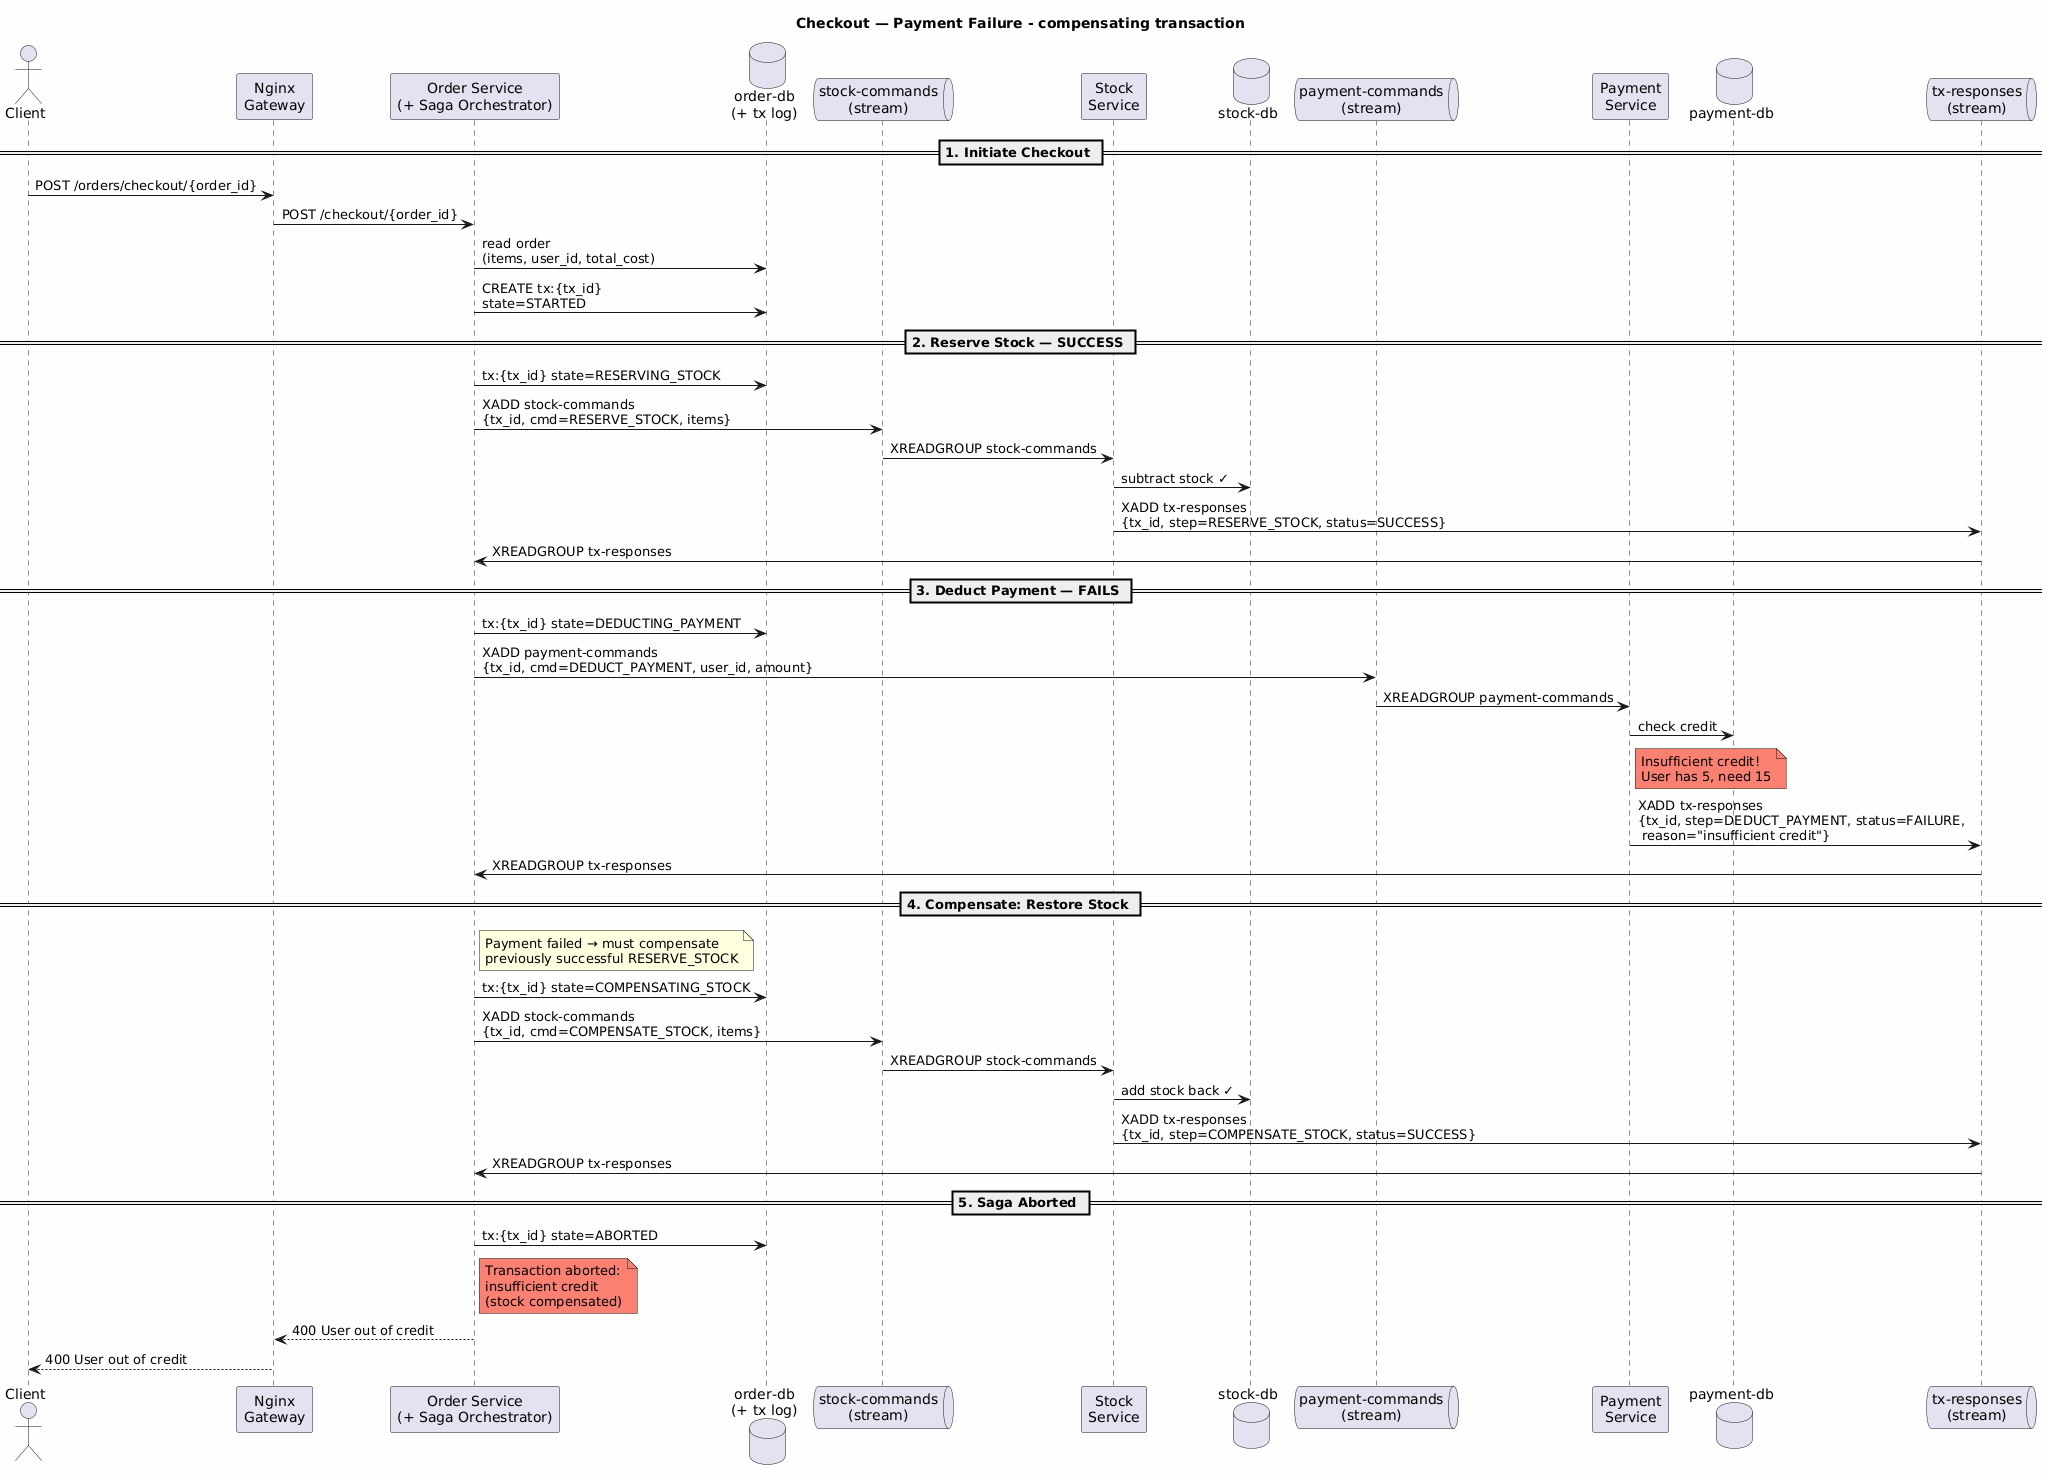

The diagram above was rendered by PlantUML. Its source (embedded in the PNG):
@startuml
skinparam backgroundColor #FEFEFE
skinparam shadowing false

title Checkout — Payment Failure - compensating transaction

actor Client
participant "Nginx\nGateway" as GW
participant "Order Service\n(+ Saga Orchestrator)" as Order
database "order-db\n(+ tx log)" as OrderDB
queue "stock-commands\n(stream)" as SCS
participant "Stock\nService" as Stock
database "stock-db" as StockDB
queue "payment-commands\n(stream)" as PCS
participant "Payment\nService" as Payment
database "payment-db" as PayDB
queue "tx-responses\n(stream)" as SRS

== 1. Initiate Checkout ==
Client -> GW : POST /orders/checkout/{order_id}
GW -> Order : POST /checkout/{order_id}
Order -> OrderDB : read order\n(items, user_id, total_cost)
Order -> OrderDB : CREATE tx:{tx_id}\nstate=STARTED

== 2. Reserve Stock — SUCCESS ==
Order -> OrderDB : tx:{tx_id} state=RESERVING_STOCK
Order -> SCS : XADD stock-commands\n{tx_id, cmd=RESERVE_STOCK, items}
SCS -> Stock : XREADGROUP stock-commands
Stock -> StockDB : subtract stock ✓
Stock -> SRS : XADD tx-responses\n{tx_id, step=RESERVE_STOCK, status=SUCCESS}
SRS -> Order : XREADGROUP tx-responses

== 3. Deduct Payment — FAILS ==
Order -> OrderDB : tx:{tx_id} state=DEDUCTING_PAYMENT
Order -> PCS : XADD payment-commands\n{tx_id, cmd=DEDUCT_PAYMENT, user_id, amount}
PCS -> Payment : XREADGROUP payment-commands
Payment -> PayDB : check credit
note right of Payment #Salmon : Insufficient credit!\nUser has 5, need 15
Payment -> SRS : XADD tx-responses\n{tx_id, step=DEDUCT_PAYMENT, status=FAILURE,\n reason="insufficient credit"}
SRS -> Order : XREADGROUP tx-responses

== 4. Compensate: Restore Stock ==
note right of Order #LightYellow : Payment failed → must compensate\npreviously successful RESERVE_STOCK
Order -> OrderDB : tx:{tx_id} state=COMPENSATING_STOCK
Order -> SCS : XADD stock-commands\n{tx_id, cmd=COMPENSATE_STOCK, items}
SCS -> Stock : XREADGROUP stock-commands
Stock -> StockDB : add stock back ✓
Stock -> SRS : XADD tx-responses\n{tx_id, step=COMPENSATE_STOCK, status=SUCCESS}
SRS -> Order : XREADGROUP tx-responses

== 5. Saga Aborted ==
Order -> OrderDB : tx:{tx_id} state=ABORTED
note right of Order #Salmon : Transaction aborted:\ninsufficient credit\n(stock compensated)

Order --> GW : 400 User out of credit
GW --> Client : 400 User out of credit
@enduml